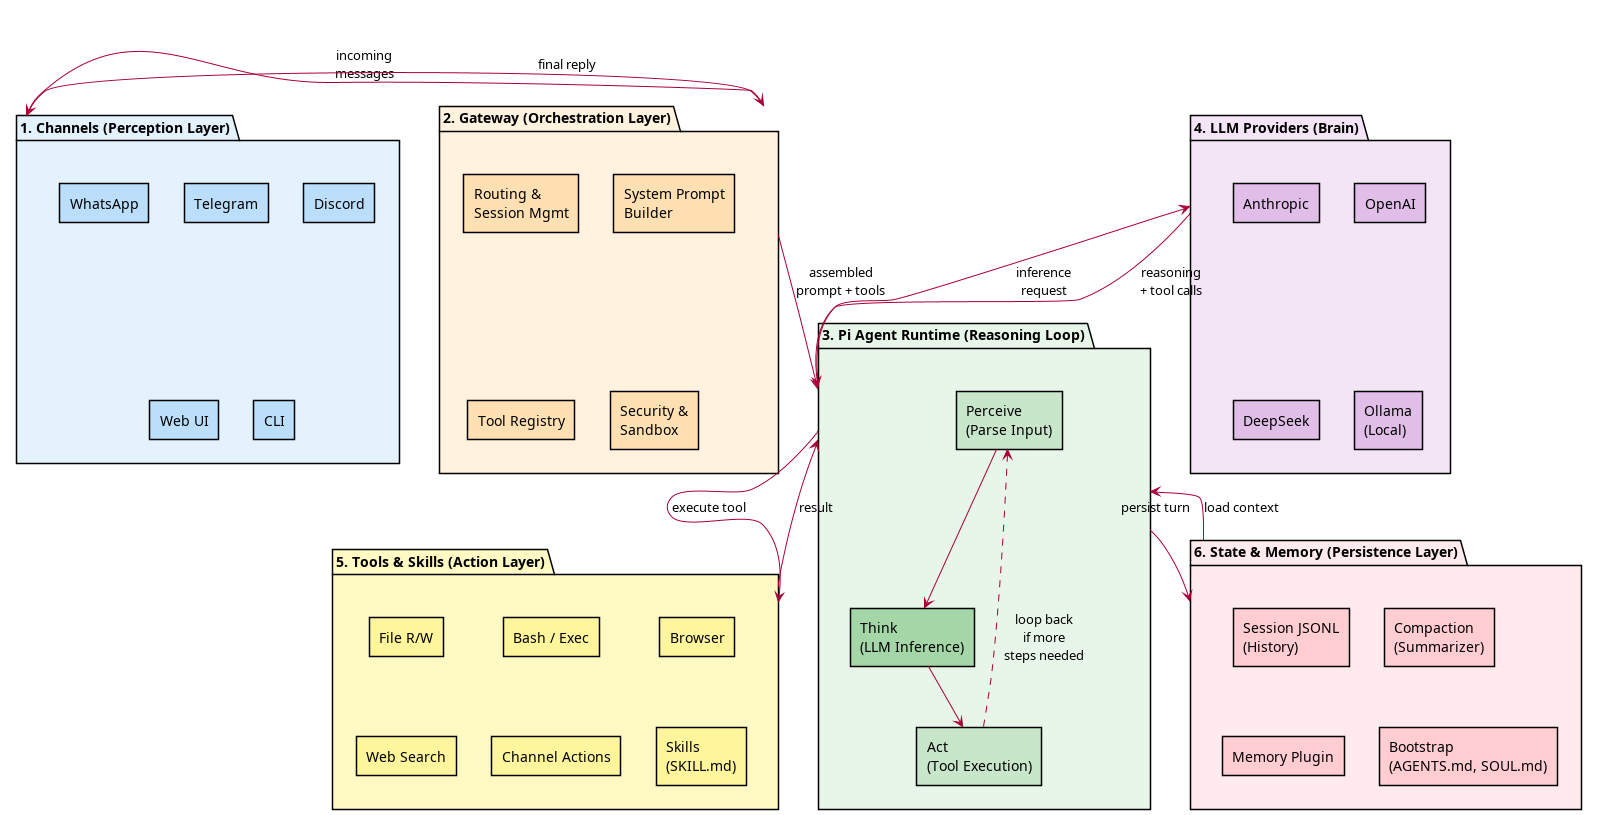

The diagram above was rendered by PlantUML. Its source (embedded in the PNG):
@startuml
skinparam componentStyle rectangle
skinparam shadowing false

package "1. Channels (Perception Layer)" as CH #E3F2FD {
  [WhatsApp] as WA #BBDEFB
  [Telegram] as TG #BBDEFB
  [Discord] as DC #BBDEFB
  [Web UI] as WebUI #BBDEFB
  [CLI] as CLI #BBDEFB
}

package "2. Gateway (Orchestration Layer)" as GW #FFF3E0 {
  [Routing &\nSession Mgmt] as Route #FFE0B2
  [System Prompt\nBuilder] as SP #FFE0B2
  [Tool Registry] as TR #FFE0B2
  [Security &\nSandbox] as Sec #FFE0B2
}

package "3. Pi Agent Runtime (Reasoning Loop)" as PI #E8F5E9 {
  [Perceive\n(Parse Input)] as Perceive #C8E6C9
  [Think\n(LLM Inference)] as Think #A5D6A7
  [Act\n(Tool Execution)] as Act #C8E6C9
  Perceive --> Think
  Think --> Act
  Act ..> Perceive : loop back\nif more\nsteps needed
}

package "4. LLM Providers (Brain)" as LLM #F3E5F5 {
  [Anthropic] as Anth #E1BEE7
  [OpenAI] as OAI #E1BEE7
  [DeepSeek] as DS #E1BEE7
  [Ollama\n(Local)] as Oll #E1BEE7
}

package "5. Tools & Skills (Action Layer)" as TOOLS #FFF9C4 {
  [File R/W] as FRW #FFF59D
  [Bash / Exec] as Bash #FFF59D
  [Browser] as Brow #FFF59D
  [Web Search] as WS #FFF59D
  [Channel Actions] as CA #FFF59D
  [Skills\n(SKILL.md)] as SK #FFF59D
}

package "6. State & Memory (Persistence Layer)" as STATE #FFEBEE {
  [Session JSONL\n(History)] as Sess #FFCDD2
  [Compaction\n(Summarizer)] as Comp #FFCDD2
  [Memory Plugin] as Mem #FFCDD2
  [Bootstrap\n(AGENTS.md, SOUL.md)] as Boot #FFCDD2
}

CH --> GW : incoming\nmessages
GW --> PI : assembled\nprompt + tools
PI --> LLM : inference\nrequest
LLM --> PI : reasoning\n+ tool calls
PI --> TOOLS : execute tool
TOOLS --> PI : result
PI --> STATE : persist turn
STATE --> PI : load context
GW --> CH : final reply
@enduml